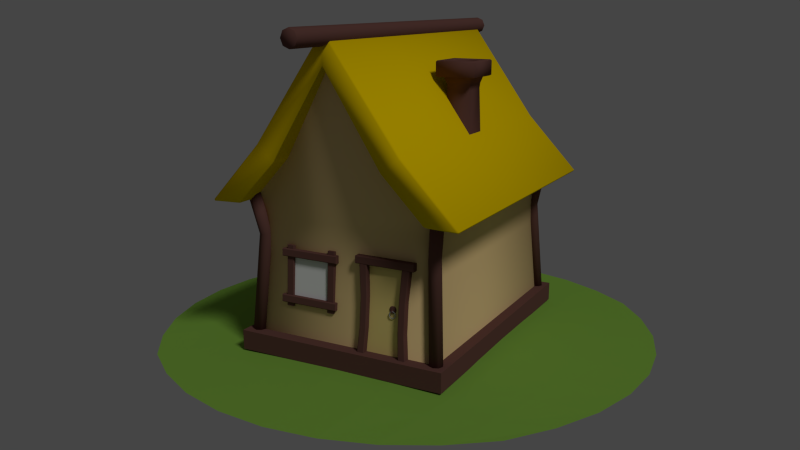 # Source: Cartoon_House.blend  (saved by Blender 2.69.0; exported with 4.5.12 LTS)
import bpy
from mathutils import Matrix  # noqa: F401  (used for matrix-valued properties, if any)

bpy.ops.wm.read_factory_settings(use_empty=True)
scene = bpy.context.scene
scene.name = 'Scene'

# ---- collections
col_collection_1 = bpy.data.collections.new('Collection 1'); scene.collection.children.link(col_collection_1)

# ---- materials (node trees are filled in below, after node groups)
mat_material_005 = bpy.data.materials.new('Material.005')
mat_material_005.alpha_threshold = 0.0
mat_material_005.use_transparent_shadow = False
mat_material_005.diffuse_color = (0.1329, 0.05969, 0.04999, 1.0)
mat_material_005.specular_color = (0.02365, 0.02365, 0.02365)
mat_material_005.roughness = 0.5
mat_material_005.line_color = (0.0, 0.0, 0.0, 1.0)
mat_handle = bpy.data.materials.new('Handle')
mat_handle.alpha_threshold = 0.0
mat_handle.use_transparent_shadow = False
mat_handle.diffuse_color = (0.3095, 0.3095, 0.3095, 1.0)
mat_handle.roughness = 0.5
mat_handle.line_color = (0.0, 0.0, 0.0, 1.0)
mat_material_006 = bpy.data.materials.new('Material.006')
mat_material_006.alpha_threshold = 0.0
mat_material_006.use_transparent_shadow = False
mat_material_006.diffuse_color = (0.1919, 0.3757, 0.05274, 1.0)
mat_material_006.roughness = 0.5
mat_material_006.line_color = (0.0, 0.0, 0.0, 1.0)
mat_material_007 = bpy.data.materials.new('Material.007')
mat_material_007.alpha_threshold = 0.0
mat_material_007.use_transparent_shadow = False
mat_material_007.roughness = 0.5
mat_material_007.line_color = (0.0, 0.0, 0.0, 1.0)
mat_material_004 = bpy.data.materials.new('Material.004')
mat_material_004.alpha_threshold = 0.0
mat_material_004.use_transparent_shadow = False
mat_material_004.diffuse_color = (0.8, 0.6195, 0.2223, 1.0)
mat_material_004.specular_color = (0.03461, 0.03461, 0.03461)
mat_material_004.roughness = 0.5
mat_material_004.line_color = (0.0, 0.0, 0.0, 1.0)
mat_material_002 = bpy.data.materials.new('Material.002')
mat_material_002.alpha_threshold = 0.0
mat_material_002.use_transparent_shadow = False
mat_material_002.diffuse_color = (0.8, 0.5566, 0.0, 1.0)
mat_material_002.specular_color = (0.03461, 0.03461, 0.03461)
mat_material_002.roughness = 0.5
mat_material_002.line_color = (0.0, 0.0, 0.0, 1.0)
mat_material_003 = bpy.data.materials.new('Material.003')
mat_material_003.alpha_threshold = 0.0
mat_material_003.use_transparent_shadow = False
mat_material_003.diffuse_color = (0.8, 0.5753, 0.2738, 1.0)
mat_material_003.specular_color = (0.008607, 0.008607, 0.008607)
mat_material_003.roughness = 0.5
mat_material_003.line_color = (0.0, 0.0, 0.0, 1.0)

# ---- material node trees
mat_handle.use_nodes = True; mat_handle.node_tree.nodes.clear()
_N = mat_handle.node_tree.nodes; _L = mat_handle.node_tree.links
n0 = _N.new('ShaderNodeOutputMaterial'); n0.name = 'Material Output'; n0.location = (300, 300)
n0.width = 120
n1 = _N.new('ShaderNodeBsdfDiffuse'); n1.name = 'Diffuse BSDF'; n1.location = (10, 300)
n1.inputs[0].default_value = (0.3108, 0.3108, 0.3108, 1.0)
_L.new(n1.outputs[0], n0.inputs[0])
n0.is_active_output = True

# ---- world
world_world = bpy.data.worlds.new('World'); scene.world = world_world
world_world.use_nodes = True; world_world.node_tree.nodes.clear()
_N = world_world.node_tree.nodes; _L = world_world.node_tree.links
n0 = _N.new('ShaderNodeOutputWorld'); n0.name = 'World Output'; n0.location = (300, 300)
n0.width = 120
n1 = _N.new('ShaderNodeBackground'); n1.name = 'Background'; n1.location = (10, 300)
n1.width = 150
n1.inputs[1].default_value = 0.5
n2 = _N.new('ShaderNodeRGB'); n2.name = 'RGB'; n2.location = (-180, 300)
n2.outputs[0].default_value = (0.1193, 0.1193, 0.1193, 1.0)
_L.new(n1.outputs[0], n0.inputs[0])
_L.new(n2.outputs[0], n1.inputs[0])
n0.is_active_output = True
world_world.color = (0.05088, 0.05088, 0.05088)
world_world.use_sun_shadow = False
world_world.sun_shadow_jitter_overblur = 0.0
world_world.cycles.sampling_method = 'MANUAL'
world_world.cycles.sample_map_resolution = 256
world_world.light_settings.ao_factor = 0.1

# ---- cameras
cam_camera_001 = bpy.data.cameras.new('Camera.001')
cam_camera_001.clip_end = 100.0
cam_camera_001.lens = 35.0
cam_camera_001.sensor_width = 32.0
cam_camera_001.sensor_height = 18.0
cam_camera_001.dof.focus_distance = 0.0
cam_camera_001.dof.aperture_fstop = 128.0

# ---- lights
light_sun = bpy.data.lights.new('Sun', 'SUN')
light_sun.transmission_factor = 0.0
light_sun.angle = 0.1993
light_sun.energy = 1.0
light_sun.shadow_buffer_clip_start = 0.5
light_sun.shadow_soft_size = 0.1
light_sun.shadow_cascade_max_distance = 1000.0
light_sun.cycles.use_multiple_importance_sampling = False

# ---- meshes
me_cube_001 = bpy.data.meshes.new('Cube.001')
me_cube_001.from_pydata([(-1.0, -0.1805, -1.0), (-1.0, 0.1805, -1.0), (1.0, 0.1805, -1.0), (1.0, -0.1805, -1.0), (-1.0, -0.1805, 1.0), (-1.0, 0.1805, 1.0), (1.0, 0.1805, 1.0), (1.0, -0.1805, 1.0), (-0.1327, -0.1753, -0.2094), (0.1327, -0.1753, -0.2094), (-0.1327, -0.1753, 0.056), (0.1327, -0.1753, 0.056), (-0.1327, -0.3316, -0.2024), (0.1327, -0.3316, -0.2024), (-0.1327, -0.3316, 0.06299), (0.1327, -0.3316, 0.06299), (-0.1327, -0.4289, -0.2195), (0.1327, -0.4289, -0.2195), (-0.1327, -0.6166, -0.03177), (0.1327, -0.6166, -0.03177), (-0.1327, -0.4382, -0.2687), (0.1327, -0.4382, -0.2687), (-0.1327, -0.7036, -0.2687), (0.1327, -0.7036, -0.2687), (-0.1327, -0.4367, -0.3471), (0.1327, -0.4367, -0.3471), (-0.1327, -0.7021, -0.3471), (0.1327, -0.7021, -0.3471), (-0.1327, -0.4125, -0.491), (0.1327, -0.4125, -0.491), (-0.1327, -0.6002, -0.6787), (0.1327, -0.6002, -0.6787), (-0.1327, -0.3578, -0.6248), (0.1327, -0.3578, -0.6248), (-0.1327, -0.3578, -0.8902), (0.1327, -0.3578, -0.8902), (-0.1327, -0.1281, -0.6248), (0.1327, -0.1453, -0.3727), (-0.1327, -0.1281, -0.8902), (0.1327, -0.1453, -0.6381)], [], [(4, 5, 1, 0), (6, 7, 3, 2), (3, 7, 11, 9), (0, 1, 2, 3), (7, 6, 5, 4), (10, 8, 12, 14), (7, 4, 10, 11), (4, 0, 8, 10), (0, 3, 9, 8), (12, 13, 17, 16), (9, 11, 15, 13), (11, 10, 14, 15), (8, 9, 13, 12), (19, 18, 22, 23), (14, 12, 16, 18), (13, 15, 19, 17), (15, 14, 18, 19), (23, 22, 26, 27), (16, 17, 21, 20), (18, 16, 20, 22), (17, 19, 23, 21), (25, 27, 31, 29), (20, 21, 25, 24), (22, 20, 24, 26), (21, 23, 27, 25), (30, 28, 32, 34), (27, 26, 30, 31), (24, 25, 29, 28), (26, 24, 28, 30), (32, 33, 37, 36), (29, 31, 35, 33), (31, 30, 34, 35), (28, 29, 33, 32), (39, 38, 36, 37), (34, 32, 36, 38), (33, 35, 39, 37), (35, 34, 38, 39)])
me_cube_001.polygons.foreach_set('use_smooth', [True] * 37)
me_cube_001.materials.append(mat_material_005)
me_cube_001.use_remesh_preserve_volume = False
me_cube_001.use_remesh_preserve_attributes = False
me_cube_001.use_mirror_vertex_groups = False
me_cube_001.update()
me_cylinder_002 = bpy.data.meshes.new('Cylinder.002')
me_cylinder_002.from_pydata([(-0.2868, 0.6924, 0.104), (0.0, 1.0, 0.104), (-0.5299, 0.5299, 0.104), (0.3827, 0.9239, 0.104), (-0.6924, 0.2868, 0.104), (0.7071, 0.7071, 0.104), (-0.7495, 6.381e-09, 0.104), (0.9239, 0.3827, 0.104), (-0.6924, -0.2868, 0.104), (1.0, -4.813e-08, 0.104), (-0.5299, -0.5299, 0.104), (0.9239, -0.3827, 0.104), (-0.2868, -0.6924, 0.104), (0.7071, -0.7071, 0.104), (1.244e-07, -0.7495, 0.104), (0.3827, -0.9239, 0.104), (0.2868, -0.6924, 0.104), (1.51e-07, -1.0, 0.104), (0.5299, -0.5299, 0.104), (-0.3827, -0.9239, 0.104), (0.6924, -0.2868, 0.104), (-0.7071, -0.7071, 0.104), (0.7495, -3.532e-08, 0.104), (-0.9239, -0.3827, 0.104), (0.6924, 0.2868, 0.104), (-1.0, 7.502e-09, 0.104), (0.5299, 0.5299, 0.104), (-0.9239, 0.3827, 0.104), (0.2868, 0.6924, 0.104), (-0.7071, 0.7071, 0.104), (1.12e-08, 0.7495, 0.104), (-0.3827, 0.9239, 0.104), (-0.3827, 0.9239, -0.104), (1.12e-08, 0.7495, -0.104), (-0.7071, 0.7071, -0.104), (0.2868, 0.6924, -0.104), (-0.9239, 0.3827, -0.104), (0.5299, 0.5299, -0.104), (-1.0, 5.864e-09, -0.104), (0.6924, 0.2868, -0.104), (-0.9239, -0.3827, -0.104), (0.7495, -3.695e-08, -0.104), (-0.7071, -0.7071, -0.104), (0.6924, -0.2868, -0.104), (-0.3827, -0.9239, -0.104), (0.5299, -0.5299, -0.104), (1.51e-07, -1.0, -0.104), (0.2868, -0.6924, -0.104), (0.3827, -0.9239, -0.104), (1.244e-07, -0.7495, -0.104), (0.7071, -0.7071, -0.104), (-0.2868, -0.6924, -0.104), (0.9239, -0.3827, -0.104), (-0.5299, -0.5299, -0.104), (1.0, -4.977e-08, -0.104), (-0.6924, -0.2868, -0.104), (0.9239, 0.3827, -0.104), (-0.7495, 4.743e-09, -0.104), (0.7071, 0.7071, -0.104), (-0.6924, 0.2868, -0.104), (0.3827, 0.9239, -0.104), (-0.5299, 0.5299, -0.104), (0.0, 1.0, -0.104), (-0.2868, 0.6924, -0.104)], [], [(5, 26, 28, 3), (9, 22, 24, 7), (13, 18, 20, 11), (17, 14, 16, 15), (21, 10, 12, 19), (25, 6, 8, 23), (29, 2, 4, 27), (1, 30, 0, 31), (7, 24, 26, 5), (11, 20, 22, 9), (15, 16, 18, 13), (19, 12, 14, 17), (23, 8, 10, 21), (3, 28, 30, 1), (58, 60, 35, 37), (27, 4, 6, 25), (31, 0, 2, 29), (54, 56, 39, 41), (30, 28, 35, 33), (15, 13, 50, 48), (2, 0, 63, 61), (8, 6, 57, 55), (32, 34, 61, 63), (36, 38, 57, 59), (60, 62, 33, 35), (40, 42, 53, 55), (44, 46, 49, 51), (48, 50, 45, 47), (52, 54, 41, 43), (56, 58, 37, 39), (62, 32, 63, 33), (34, 36, 59, 61), (38, 40, 55, 57), (42, 44, 51, 53), (46, 48, 47, 49), (50, 52, 43, 45), (29, 27, 36, 34), (5, 3, 60, 58), (16, 14, 49, 47), (10, 8, 55, 53), (19, 17, 46, 44), (1, 31, 32, 62), (9, 7, 56, 54), (24, 22, 41, 39), (18, 16, 47, 45), (3, 1, 62, 60), (23, 21, 42, 40), (4, 2, 61, 59), (13, 11, 52, 50), (26, 24, 39, 37), (27, 25, 38, 36), (12, 10, 53, 51), (6, 4, 59, 57), (17, 15, 48, 46), (31, 29, 34, 32), (7, 5, 58, 56), (20, 18, 45, 43), (14, 12, 51, 49), (21, 19, 44, 42), (0, 30, 33, 63), (11, 9, 54, 52), (28, 26, 37, 35), (22, 20, 43, 41), (25, 23, 40, 38)])
me_cylinder_002.polygons.foreach_set('use_smooth', [True] * 64)
me_cylinder_002.materials.append(mat_handle)
me_cylinder_002.use_remesh_preserve_volume = False
me_cylinder_002.use_remesh_preserve_attributes = False
me_cylinder_002.use_mirror_vertex_groups = False
me_cylinder_002.update()
me_cube_000 = bpy.data.meshes.new('Cube.000')
me_cube_000.from_pydata([(-9.641, 0.8427, 12.49), (-9.641, 1.782, 12.44), (-9.641, 1.779, 11.47), (-1.142, 0.8427, 12.49), (-1.142, 1.782, 12.44), (-1.142, 0.7305, 11.54), (-1.142, 1.831, 12.35), (-1.142, 1.779, 11.47), (-9.641, 1.831, 12.35), (-1.142, 0.7827, 12.41), (-9.641, 0.7827, 12.41), (-9.641, 0.7305, 11.54), (-1.142, 1.719, 11.39), (-1.142, 0.7801, 11.44), (-9.641, 0.7801, 11.44), (-9.641, 1.719, 11.39), (-9.641, 1.776, 12.35), (-9.641, 0.8375, 12.41), (-9.641, 1.724, 11.48), (-9.641, 0.7853, 11.53), (-1.142, 1.724, 11.48), (-1.142, 0.7854, 11.53), (-1.142, 1.776, 12.35), (-1.142, 0.8375, 12.41), (-9.641, 0.4597, 6.076), (-9.641, 1.399, 6.02), (-9.641, 1.396, 5.055), (-1.142, 0.4597, 6.076), (-1.142, 1.399, 6.02), (-1.142, 0.3475, 5.118), (-1.142, 1.448, 5.929), (-1.142, 1.396, 5.055), (-9.641, 1.448, 5.929), (-1.142, 0.3997, 5.991), (-9.641, 0.3997, 5.991), (-9.641, 0.3475, 5.118), (-1.142, 1.336, 4.971), (-1.142, 0.3971, 5.027), (-9.641, 0.3971, 5.027), (-9.641, 1.336, 4.971), (-9.641, 1.393, 5.932), (-9.641, 0.4545, 5.988), (-9.641, 1.341, 5.059), (-9.641, 0.4023, 5.115), (-1.142, 1.341, 5.059), (-1.142, 0.4023, 5.115), (-1.142, 1.393, 5.932), (-1.142, 0.4545, 5.988), (-1.544, 1.142, 12.99), (-1.544, 2.081, 12.93), (-2.506, 2.136, 12.93), (-1.544, 0.6359, 4.502), (-1.544, 1.575, 4.446), (-2.506, 0.5811, 4.505), (-1.631, 1.63, 4.443), (-2.506, 1.63, 4.443), (-1.631, 2.136, 12.93), (-1.631, 0.5811, 4.505), (-1.631, 1.087, 12.99), (-2.506, 1.087, 12.99), (-2.594, 1.575, 4.446), (-2.594, 0.6359, 4.502), (-2.594, 1.142, 12.99), (-2.594, 2.081, 12.93), (-1.631, 2.081, 12.93), (-1.631, 1.142, 12.99), (-2.506, 2.081, 12.93), (-2.506, 1.142, 12.99), (-2.506, 1.575, 4.446), (-2.506, 0.6359, 4.502), (-1.631, 1.575, 4.446), (-1.631, 0.6359, 4.502), (-7.972, 1.142, 12.99), (-7.972, 2.081, 12.93), (-8.935, 2.136, 12.93), (-7.972, 0.6359, 4.502), (-7.972, 1.575, 4.446), (-8.935, 0.5811, 4.505), (-8.06, 1.63, 4.443), (-8.935, 1.63, 4.443), (-8.06, 2.136, 12.93), (-8.06, 0.5811, 4.505), (-8.06, 1.087, 12.99), (-8.935, 1.087, 12.99), (-9.022, 1.575, 4.446), (-9.022, 0.6359, 4.502), (-9.022, 1.142, 12.99), (-9.022, 2.081, 12.93), (-8.06, 2.081, 12.93), (-8.06, 1.142, 12.99), (-8.935, 2.081, 12.93), (-8.935, 1.142, 12.99), (-8.935, 1.575, 4.446), (-8.935, 0.6359, 4.502), (-8.06, 1.575, 4.446), (-8.06, 0.6359, 4.502)], [], [(9, 3, 0, 10), (4, 6, 8, 1), (20, 7, 6, 22), (12, 13, 14, 15), (19, 18, 15, 14), (10, 17, 19, 11), (17, 16, 18, 19), (13, 12, 20, 21), (21, 20, 22, 23), (12, 7, 20), (11, 19, 14), (9, 23, 3), (16, 8, 2, 18), (22, 6, 4), (0, 17, 10), (5, 13, 21), (23, 22, 4, 3), (0, 1, 16, 17), (5, 9, 10, 11), (18, 2, 15), (3, 4, 1, 0), (13, 5, 11, 14), (7, 12, 15, 2), (1, 8, 16), (5, 21, 23, 9), (33, 27, 24, 34), (28, 30, 32, 25), (44, 31, 30, 46), (36, 37, 38, 39), (43, 42, 39, 38), (34, 41, 43, 35), (41, 40, 42, 43), (37, 36, 44, 45), (45, 44, 46, 47), (36, 31, 44), (35, 43, 38), (33, 47, 27), (40, 32, 26, 42), (46, 30, 28), (24, 41, 34), (29, 37, 45), (47, 46, 28, 27), (24, 25, 40, 41), (29, 33, 34, 35), (42, 26, 39), (27, 28, 25, 24), (37, 29, 35, 38), (31, 36, 39, 26), (25, 32, 40), (29, 45, 47, 33), (57, 51, 48, 58), (52, 54, 56, 49), (68, 55, 54, 70), (60, 61, 62, 63), (67, 66, 63, 62), (58, 65, 67, 59), (65, 64, 66, 67), (61, 60, 68, 69), (69, 68, 70, 71), (60, 55, 68), (59, 67, 62), (57, 71, 51), (64, 56, 50, 66), (70, 54, 52), (48, 65, 58), (53, 61, 69), (71, 70, 52, 51), (48, 49, 64, 65), (53, 57, 58, 59), (66, 50, 63), (51, 52, 49, 48), (61, 53, 59, 62), (55, 60, 63, 50), (49, 56, 64), (53, 69, 71, 57), (81, 75, 72, 82), (76, 78, 80, 73), (92, 79, 78, 94), (84, 85, 86, 87), (91, 90, 87, 86), (82, 89, 91, 83), (89, 88, 90, 91), (85, 84, 92, 93), (93, 92, 94, 95), (84, 79, 92), (83, 91, 86), (81, 95, 75), (88, 80, 74, 90), (94, 78, 76), (72, 89, 82), (77, 85, 93), (95, 94, 76, 75), (72, 73, 88, 89), (77, 81, 82, 83), (90, 74, 87), (75, 76, 73, 72), (85, 77, 83, 86), (79, 84, 87, 74), (73, 80, 88), (77, 93, 95, 81)])
_uv = me_cube_000.uv_layers.new(name='UVMap')
_uv.uv.foreach_set('vector', [0.4486, 0.6723, 0.4459, 0.7301, 0.0002656, 0.7617, 0.002984, 0.7039, 0.4488, 0.7887, 0.4461, 0.8465, 0.0004897, 0.8782, 0.003208, 0.8203, 0.9919, 0.6124, 0.9978, 0.6165, 0.9651, 0.6672, 0.959, 0.6632, 0.4459, 0.4973, 0.4488, 0.5559, 0.003209, 0.5875, 0.0002663, 0.5289, 0.9484, 0.8859, 0.9907, 0.8213, 0.9997, 0.8273, 0.9573, 0.8918, 0.8936, 0.8592, 0.8976, 0.8531, 0.9484, 0.8859, 0.9443, 0.8918, 0.8976, 0.8531, 0.9399, 0.7885, 0.9907, 0.8213, 0.9484, 0.8859, 0.9332, 0.5611, 0.9978, 0.6035, 0.9919, 0.6124, 0.9273, 0.5701, 0.9273, 0.5701, 0.9919, 0.6124, 0.959, 0.6632, 0.8944, 0.6209, 0.9978, 0.6035, 0.9978, 0.6165, 0.9919, 0.6124, 0.9443, 0.8918, 0.9484, 0.8859, 0.9573, 0.8918, 0.8885, 0.6168, 0.8944, 0.6209, 0.8885, 0.6298, 0.9399, 0.7885, 0.944, 0.7826, 0.9947, 0.8152, 0.9907, 0.8213, 0.959, 0.6632, 0.9651, 0.6672, 0.9531, 0.6722, 0.8885, 0.8471, 0.8976, 0.8531, 0.8936, 0.8592, 0.9212, 0.5661, 0.9332, 0.5611, 0.9273, 0.5701, 0.8944, 0.6209, 0.959, 0.6632, 0.9531, 0.6722, 0.8885, 0.6298, 0.8885, 0.8471, 0.931, 0.7826, 0.9399, 0.7885, 0.8976, 0.8531, 0.4461, 0.6137, 0.4486, 0.6723, 0.002984, 0.7039, 0.0004901, 0.6454, 0.9907, 0.8213, 0.9947, 0.8152, 0.9997, 0.8273, 0.4459, 0.7301, 0.4488, 0.7887, 0.003208, 0.8203, 0.0002656, 0.7617, 0.4488, 0.5559, 0.4461, 0.6137, 0.0004901, 0.6454, 0.003209, 0.5875, 0.4486, 0.4395, 0.4459, 0.4973, 0.0002663, 0.5289, 0.002985, 0.4711, 0.931, 0.7826, 0.944, 0.7826, 0.9399, 0.7885, 0.9212, 0.5661, 0.9273, 0.5701, 0.8944, 0.6209, 0.8885, 0.6168, 0.4486, 0.2331, 0.4459, 0.2909, 0.0002656, 0.3225, 0.002984, 0.2647, 0.4488, 0.3495, 0.4461, 0.4073, 0.0004896, 0.439, 0.003208, 0.3811, 0.2122, 0.93, 0.2181, 0.9341, 0.1855, 0.9848, 0.1794, 0.9808, 0.4459, 0.05811, 0.4488, 0.1167, 0.003209, 0.1483, 0.0002662, 0.08973, 0.9484, 0.7761, 0.9907, 0.7116, 0.9997, 0.7175, 0.9573, 0.782, 0.8936, 0.7494, 0.8976, 0.7433, 0.9484, 0.7761, 0.9443, 0.782, 0.8976, 0.7433, 0.9399, 0.6787, 0.9907, 0.7116, 0.9484, 0.7761, 0.1536, 0.8787, 0.2181, 0.9212, 0.2122, 0.93, 0.1477, 0.8878, 0.1477, 0.8878, 0.2122, 0.93, 0.1794, 0.9808, 0.1148, 0.9386, 0.2181, 0.9212, 0.2181, 0.9341, 0.2122, 0.93, 0.9443, 0.782, 0.9484, 0.7761, 0.9573, 0.782, 0.1089, 0.9345, 0.1148, 0.9386, 0.1089, 0.9474, 0.9399, 0.6787, 0.944, 0.6728, 0.9947, 0.7054, 0.9907, 0.7116, 0.1794, 0.9808, 0.1855, 0.9848, 0.1735, 0.9899, 0.8885, 0.7374, 0.8976, 0.7433, 0.8936, 0.7494, 0.1415, 0.8838, 0.1536, 0.8787, 0.1477, 0.8878, 0.1148, 0.9386, 0.1794, 0.9808, 0.1735, 0.9899, 0.1089, 0.9474, 0.8885, 0.7374, 0.931, 0.6728, 0.9399, 0.6787, 0.8976, 0.7433, 0.4461, 0.1745, 0.4486, 0.2331, 0.002984, 0.2647, 0.0004901, 0.2061, 0.9907, 0.7116, 0.9947, 0.7054, 0.9997, 0.7175, 0.4459, 0.2909, 0.4488, 0.3495, 0.003208, 0.3811, 0.0002656, 0.3225, 0.4488, 0.1167, 0.4461, 0.1745, 0.0004901, 0.2061, 0.003209, 0.1483, 0.4486, 0.0002656, 0.4459, 0.05811, 0.0002662, 0.08973, 0.002985, 0.03189, 0.931, 0.6728, 0.944, 0.6728, 0.9399, 0.6787, 0.1415, 0.8838, 0.1477, 0.8878, 0.1148, 0.9386, 0.1089, 0.9345, 0.0271, 0.2986, 0.02982, 0.2408, 0.4754, 0.2092, 0.4727, 0.267, 0.02688, 0.1822, 0.02959, 0.1244, 0.4752, 0.09276, 0.4725, 0.1506, 0.5358, 0.08632, 0.5317, 0.09223, 0.481, 0.05958, 0.485, 0.05346, 0.02982, 0.4736, 0.02687, 0.415, 0.4725, 0.3834, 0.4754, 0.442, 0.9112, 0.7036, 0.9758, 0.7458, 0.9699, 0.7549, 0.9053, 0.7124, 0.938, 0.6488, 0.9441, 0.6528, 0.9112, 0.7036, 0.9053, 0.6995, 0.9441, 0.6528, 1.009, 0.695, 0.9758, 0.7458, 0.9112, 0.7036, 0.5871, 0.02766, 0.5447, 0.09223, 0.5358, 0.08632, 0.5781, 0.02174, 0.5781, 0.02174, 0.5358, 0.08632, 0.485, 0.05346, 0.5272, -0.01112, 0.5447, 0.09223, 0.5317, 0.09223, 0.5358, 0.08632, 0.9053, 0.6995, 0.9112, 0.7036, 0.9053, 0.7124, 0.5314, -0.01703, 0.5272, -0.01112, 0.5184, -0.01703, 1.009, 0.695, 1.015, 0.6991, 0.9819, 0.7498, 0.9758, 0.7458, 0.485, 0.05346, 0.481, 0.05958, 0.4759, 0.04754, 0.95, 0.6437, 0.9441, 0.6528, 0.938, 0.6488, 0.5821, 0.01562, 0.5871, 0.02766, 0.5781, 0.02174, 0.5272, -0.01112, 0.485, 0.05346, 0.4759, 0.04754, 0.5184, -0.01703, 0.95, 0.6437, 1.015, 0.6862, 1.009, 0.695, 0.9441, 0.6528, 0.02959, 0.3572, 0.0271, 0.2986, 0.4727, 0.267, 0.4752, 0.3256, 0.9758, 0.7458, 0.9819, 0.7498, 0.9699, 0.7549, 0.02982, 0.2408, 0.02688, 0.1822, 0.4725, 0.1506, 0.4754, 0.2092, 0.02687, 0.415, 0.02959, 0.3572, 0.4752, 0.3256, 0.4725, 0.3834, 0.0271, 0.5314, 0.02982, 0.4736, 0.4754, 0.442, 0.4727, 0.4998, 1.015, 0.6862, 1.015, 0.6991, 1.009, 0.695, 0.5821, 0.01562, 0.5781, 0.02174, 0.5272, -0.01112, 0.5314, -0.01703, 0.4762, 0.2986, 0.4789, 0.2408, 0.9245, 0.2092, 0.9217, 0.267, 0.4759, 0.1822, 0.4787, 0.1244, 0.9242, 0.09276, 0.9215, 0.1506, 0.9655, 0.9746, 0.9614, 0.9805, 0.9104, 0.9488, 0.9144, 0.9427, 0.4789, 0.4736, 0.4759, 0.415, 0.9215, 0.3834, 0.9245, 0.442, 0.9112, 0.5919, 0.9758, 0.6341, 0.9699, 0.6432, 0.9053, 0.6007, 0.938, 0.537, 0.9441, 0.5411, 0.9112, 0.5919, 0.9053, 0.5877, 0.9441, 0.5411, 1.009, 0.5833, 0.9758, 0.6341, 0.9112, 0.5919, 1.018, 0.9162, 0.9743, 0.9805, 0.9655, 0.9746, 1.009, 0.9103, 1.009, 0.9103, 0.9655, 0.9746, 0.9144, 0.9427, 0.9576, 0.8783, 0.9743, 0.9805, 0.9614, 0.9805, 0.9655, 0.9746, 0.9053, 0.5877, 0.9112, 0.5919, 0.9053, 0.6007, 0.9616, 0.8724, 0.9576, 0.8783, 0.9487, 0.8724, 1.009, 0.5833, 1.015, 0.5874, 0.9819, 0.6381, 0.9758, 0.6341, 0.9144, 0.9427, 0.9104, 0.9488, 0.9053, 0.9367, 0.95, 0.532, 0.9441, 0.5411, 0.938, 0.537, 1.013, 0.9041, 1.018, 0.9162, 1.009, 0.9103, 0.9576, 0.8783, 0.9144, 0.9427, 0.9053, 0.9367, 0.9487, 0.8724, 0.95, 0.532, 1.015, 0.5745, 1.009, 0.5833, 0.9441, 0.5411, 0.4787, 0.3572, 0.4762, 0.2986, 0.9217, 0.267, 0.9242, 0.3256, 0.9758, 0.6341, 0.9819, 0.6381, 0.9699, 0.6432, 0.4789, 0.2408, 0.4759, 0.1822, 0.9215, 0.1506, 0.9245, 0.2092, 0.4759, 0.415, 0.4787, 0.3572, 0.9242, 0.3256, 0.9215, 0.3834, 0.4762, 0.5314, 0.4789, 0.4736, 0.9245, 0.442, 0.9217, 0.4998, 1.015, 0.5745, 1.015, 0.5874, 1.009, 0.5833, 1.013, 0.9041, 1.009, 0.9103, 0.9576, 0.8783, 0.9616, 0.8724])
me_cube_000.materials.append(mat_material_005)
me_cube_000.use_remesh_preserve_volume = False
me_cube_000.use_remesh_preserve_attributes = False
me_cube_000.use_mirror_vertex_groups = False
me_cube_000.update()
me_plane_002 = bpy.data.meshes.new('Plane.002')
me_plane_002.from_pydata([(0.7165, -0.7165, -0.07667), (-0.7165, -0.7165, -0.07667), (0.7165, 0.7165, -0.07667), (-0.7165, 0.7165, -0.07667), (0.0, -1.0, -0.07667), (0.0, 1.0, -0.07667), (-1.0, 0.0, -0.07667), (1.0, 0.0, -0.07667), (0.0, 0.0, 0.0)], [], [(8, 6, 1, 4), (7, 8, 4, 0), (2, 5, 8, 7), (5, 3, 6, 8)])
me_plane_002.materials.append(mat_material_006)
me_plane_002.use_remesh_preserve_volume = False
me_plane_002.use_remesh_preserve_attributes = False
me_plane_002.use_mirror_vertex_groups = False
me_plane_002.update()
me_cube_006 = bpy.data.meshes.new('Cube.006')
me_cube_006.from_pydata([(-1.0, -1.0, -1.0), (-1.0, 1.0, -1.0), (1.0, 1.0, -3.41), (1.0, -1.0, -3.41), (-1.065, -1.065, 1.658), (-1.065, 1.065, 1.658), (1.065, 1.065, 1.658), (1.065, -1.065, 1.658), (1.388, 1.388, 1.658), (1.388, -1.388, 1.658), (-1.429, 1.429, 2.815), (1.429, -1.429, 2.815), (-0.9043, 0.9043, 1.157), (-0.9043, -0.9043, 1.157), (-1.388, 1.388, 1.658), (-1.388, -1.388, 1.658), (1.502, 1.502, 1.714), (-1.502, 1.502, 1.714), (1.502, -1.502, 1.714), (-1.502, -1.502, 1.714), (-1.429, -1.429, 2.815), (1.429, 1.429, 2.815), (1.502, -1.502, 2.738), (1.502, 1.502, 2.738), (-1.502, -1.502, 2.738), (-1.502, 1.502, 2.738), (0.9043, 0.9043, 1.156), (0.9043, -0.9043, 1.156), (-0.8679, -0.8679, 0.7876), (0.8679, -0.8679, 0.7832), (0.8679, 0.8679, 0.7832), (-0.8679, 0.8679, 0.7876), (-1.02, 1.02, 2.755), (-1.02, -1.02, 2.755), (-1.02, 1.02, 2.18), (1.02, -1.02, 2.18), (-1.02, -1.02, 2.18), (1.02, 1.02, 2.18), (-1.062, -1.062, 2.815), (-1.062, 1.062, 2.815), (1.062, 1.062, 2.815), (1.062, -1.062, 2.815), (1.02, -1.02, 2.755), (1.02, 1.02, 2.755)], [], [(28, 31, 1, 0), (31, 30, 2, 1), (30, 29, 3, 2), (29, 28, 0, 3), (15, 14, 5, 4), (16, 18, 9, 8), (25, 23, 16, 17), (22, 24, 19, 18), (24, 25, 17, 19), (18, 19, 15, 9), (14, 8, 6, 5), (17, 16, 8, 14), (23, 22, 18, 16), (8, 9, 7, 6), (19, 17, 14, 15), (9, 15, 4, 7), (10, 21, 23, 25), (11, 20, 24, 22), (21, 11, 22, 23), (20, 10, 25, 24), (39, 38, 33, 32), (6, 7, 27, 26), (7, 4, 13, 27), (27, 13, 28, 29), (13, 12, 31, 28), (5, 6, 26, 12), (12, 26, 30, 31), (4, 5, 12, 13), (26, 27, 29, 30), (35, 37, 34, 36), (42, 43, 37, 35), (10, 20, 38, 39), (11, 21, 40, 41), (21, 10, 39, 40), (20, 11, 41, 38), (33, 42, 35, 36), (32, 33, 36, 34), (43, 32, 34, 37), (40, 39, 32, 43), (41, 40, 43, 42), (38, 41, 42, 33)])
me_cube_006.polygons.foreach_set('use_smooth', [True] * 41)
_uv = me_cube_006.uv_layers.new(name='UVMap')
_uv.uv.foreach_set('vector', [0.3041, 0.4845, 0.6544, 0.4845, 0.681, 0.1238, 0.2774, 0.1238, 0.6796, 0.4845, 1.03, 0.4836, 1.056, -0.3624, 0.6529, 0.1238, 0.6544, 0.4836, 0.3041, 0.4836, 0.2774, -0.3624, 0.681, -0.3624, 0.6262, 0.4836, 0.276, 0.4845, 0.2493, 0.1238, 0.6529, -0.3624, 0.5746, 0.5572, 0.5746, 1.117, 0.6398, 1.052, 0.6398, 0.6224, 0.3506, 0.3332, 0.3506, -0.2728, 0.3277, -0.2499, 0.3277, 0.3103, 0.5517, 0.4746, 1.158, 0.4746, 1.158, 0.2679, 0.5517, 0.2679, 0.3506, 0.4746, -0.2555, 0.4746, -0.2555, 0.2679, 0.3506, 0.2679, 0.5798, 0.4746, 1.186, 0.4746, 1.186, 0.2679, 0.5798, 0.2679, 0.3506, 0.5343, -0.2555, 0.5343, -0.2326, 0.5572, 0.3277, 0.5572, 0.5746, 0.3103, 1.135, 0.3103, 1.07, 0.2451, 0.6398, 0.2451, 0.5517, 0.3332, 1.158, 0.3332, 1.135, 0.3103, 0.5746, 0.3103, 0.3787, 0.4746, -0.2274, 0.4746, -0.2274, 0.2679, 0.3787, 0.2679, 0.3277, 0.3103, 0.3277, -0.2499, 0.2625, -0.1847, 0.2625, 0.2451, 0.5517, 0.5343, 0.5517, 1.14, 0.5746, 1.117, 0.5746, 0.5572, 0.3277, 0.5572, -0.2326, 0.5572, -0.1674, 0.6224, 0.2625, 0.6224, 0.5662, 0.4901, 1.143, 0.4901, 1.158, 0.4746, 0.5517, 0.4746, 0.336, 0.4901, -0.2409, 0.4901, -0.2555, 0.4746, 0.3506, 0.4746, 0.3641, 0.4901, -0.2128, 0.4901, -0.2274, 0.4746, 0.3787, 0.4746, 0.5944, 0.4901, 1.171, 0.4901, 1.186, 0.4746, 0.5798, 0.4746, 0.2899, 0.4901, -0.1385, 0.4901, -0.1301, 0.4779, 0.2814, 0.4779, 0.2906, 0.2566, -0.1393, 0.2566, -0.1068, 0.1553, 0.2581, 0.1553, 0.666, 0.2566, 0.2362, 0.2566, 0.2686, 0.1554, 0.6336, 0.1553, 0.6336, 0.5589, 0.2686, 0.559, 0.276, 0.4845, 0.6262, 0.4836, 0.2968, 0.559, 0.6617, 0.559, 0.6544, 0.4845, 0.3041, 0.4845, 0.6398, 0.2566, 1.07, 0.2566, 1.037, 0.1553, 0.6722, 0.1554, 0.6722, 0.559, 1.037, 0.5589, 1.03, 0.4836, 0.6796, 0.4845, 0.6679, 0.2566, 1.098, 0.2566, 1.065, 0.1554, 0.7003, 0.1554, 0.6617, 0.5589, 0.2968, 0.5589, 0.3041, 0.4836, 0.6544, 0.4836, 0.6569, 0.6316, 0.6569, 1.043, 0.2454, 1.043, 0.2454, 0.6316, 0.6771, 0.4779, 1.089, 0.4779, 1.089, 0.3619, 0.6771, 0.3619, 0.5662, 0.3186, 0.5662, -0.2582, 0.6405, -0.184, 0.6405, 0.2444, 0.336, 0.5489, 0.336, 1.126, 0.2617, 1.052, 0.2617, 0.6232, 0.336, 0.3186, -0.2409, 0.3186, -0.1667, 0.2444, 0.2617, 0.2444, 0.5662, 0.5489, 1.143, 0.5489, 1.069, 0.6232, 0.6405, 0.6232, 0.649, 0.4779, 1.06, 0.4779, 1.06, 0.3619, 0.649, 0.3619, 0.2814, 0.4779, -0.1301, 0.4779, -0.1301, 0.3619, 0.2814, 0.3619, 0.6569, 0.4779, 0.2454, 0.4779, 0.2454, 0.3619, 0.6569, 0.3619, 0.6653, 0.4901, 0.2369, 0.4901, 0.2454, 0.4779, 0.6569, 0.4779, 0.6686, 0.4901, 1.097, 0.4901, 1.089, 0.4779, 0.6771, 0.4779, 0.6405, 0.4901, 1.069, 0.4901, 1.06, 0.4779, 0.649, 0.4779])
me_cube_006.materials.append(mat_material_005)
me_cube_006.use_remesh_preserve_volume = False
me_cube_006.use_remesh_preserve_attributes = False
me_cube_006.use_mirror_vertex_groups = False
me_cube_006.update()
me_cylinder_001 = bpy.data.meshes.new('Cylinder.001')
me_cylinder_001.from_pydata([(0.0, 1.0, 0.9969), (0.6714, 0.6714, -0.9998), (0.9494, 4.011e-08, -0.9998), (0.7071, -0.7071, 0.9969), (-0.7071, -0.7071, 0.9969), (0.0, 1.0, -0.9969), (0.7071, 0.7071, 0.9969), (0.7071, 0.7071, -0.9969), (1.0, -1.119e-06, 0.9969), (1.0, 1.032e-06, -0.9969), (0.7071, -0.7071, -0.9969), (-8.742e-08, -1.0, 0.9969), (-8.742e-08, -1.0, -0.9969), (-0.7071, -0.7071, -0.9969), (-1.0, -1.063e-06, 0.9969), (-1.0, 1.087e-06, -0.9969), (-0.7071, 0.7071, 0.9969), (-0.7071, 0.7071, -0.9969), (-2.636e-09, 0.9494, -0.9998), (-2.636e-09, 0.9494, 0.9998), (0.6714, 0.6714, 0.9998), (0.9494, -1.231e-07, 0.9998), (0.6714, -0.6714, -0.9998), (0.6714, -0.6714, 0.9998), (-8.564e-08, -0.9494, -0.9998), (-8.564e-08, -0.9494, 0.9998), (-0.6714, -0.6714, -0.9998), (-0.6714, -0.6714, 0.9998), (-0.9494, 9.293e-08, -0.9998), (-0.9494, -7.029e-08, 0.9998), (-0.6714, 0.6714, -0.9998), (-0.6714, 0.6714, 0.9998)], [], [(1, 7, 9, 2), (7, 6, 8, 9), (15, 14, 16, 17), (20, 19, 31, 29, 27, 25, 23, 21), (4, 11, 25, 27), (11, 3, 23, 25), (2, 9, 10, 22), (12, 11, 4, 13), (8, 6, 20, 21), (13, 4, 14, 15), (10, 3, 11, 12), (24, 12, 13, 26), (5, 0, 6, 7), (17, 16, 0, 5), (30, 17, 5, 18), (18, 5, 7, 1), (18, 1, 2, 22, 24, 26, 28, 30), (26, 13, 15, 28), (16, 14, 29, 31), (22, 10, 12, 24), (14, 4, 27, 29), (0, 16, 31, 19), (6, 0, 19, 20), (3, 8, 21, 23), (28, 15, 17, 30), (9, 8, 3, 10)])
me_cylinder_001.polygons.foreach_set('use_smooth', [True] * 26)
_uv = me_cylinder_001.uv_layers.new(name='UVMap')
_uv.uv.foreach_set('vector', [2.459, 1.1, 2.45, 1.1, 2.449, 1.033, 2.459, 1.033, 2.45, 1.1, -1.18, 1.097, -1.182, 1.031, 2.449, 1.033, 2.449, 1.303, -1.182, 1.291, -1.18, 1.224, 2.449, 1.236, 0.7004, 0.02236, 0.314, 0.02236, 0.04067, 0.2956, 0.04067, 0.6821, 0.314, 0.9554, 0.7004, 0.9554, 0.9737, 0.6821, 0.9737, 0.2956, -1.188, 1.361, -1.208, 1.442, -1.218, 1.434, -1.198, 1.359, -1.208, 0.8898, -1.188, 0.9625, -1.197, 0.9645, -1.217, 0.8971, 2.459, 1.033, 2.449, 1.033, 2.452, 0.9658, 2.461, 0.9667, 2.47, 1.436, -1.208, 1.442, -1.188, 1.361, 2.452, 1.368, -1.182, 1.031, -1.18, 1.097, -1.189, 1.097, -1.191, 1.032, 2.452, 1.368, -1.188, 1.361, -1.182, 1.291, 2.449, 1.303, 2.452, 0.9658, -1.188, 0.9625, -1.208, 0.8898, 2.469, 0.8899, 2.478, 1.43, 2.47, 1.436, 2.452, 1.368, 2.461, 1.367, 2.449, 1.168, -1.18, 1.16, -1.18, 1.097, 2.45, 1.1, 2.449, 1.236, -1.18, 1.224, -1.18, 1.16, 2.449, 1.168, 2.459, 1.237, 2.449, 1.236, 2.449, 1.168, 2.459, 1.168, 2.459, 1.168, 2.449, 1.168, 2.45, 1.1, 2.459, 1.1, 0.6931, 0.01908, 0.9664, 0.2924, 0.9664, 0.6788, 0.6931, 0.9521, 0.3067, 0.9521, 0.03338, 0.6788, 0.03338, 0.2924, 0.3067, 0.01908, 2.461, 1.367, 2.452, 1.368, 2.449, 1.303, 2.458, 1.303, -1.18, 1.224, -1.182, 1.291, -1.192, 1.29, -1.189, 1.224, 2.461, 0.9667, 2.452, 0.9658, 2.469, 0.8899, 2.478, 0.8957, -1.182, 1.291, -1.188, 1.361, -1.198, 1.359, -1.192, 1.29, -1.18, 1.16, -1.18, 1.224, -1.189, 1.224, -1.188, 1.16, -1.18, 1.097, -1.18, 1.16, -1.188, 1.16, -1.189, 1.097, -1.188, 0.9625, -1.182, 1.031, -1.191, 1.032, -1.197, 0.9645, 2.458, 1.303, 2.449, 1.303, 2.449, 1.236, 2.459, 1.237, 2.449, 1.033, -1.182, 1.031, -1.188, 0.9625, 2.452, 0.9658])
me_cylinder_001.materials.append(mat_material_005)
me_cylinder_001.use_remesh_preserve_volume = False
me_cylinder_001.use_remesh_preserve_attributes = False
me_cylinder_001.use_mirror_vertex_groups = False
me_cylinder_001.update()
me_cube_005 = bpy.data.meshes.new('Cube.005')
me_cube_005.from_pydata([(-2.361, 0.9827, 5.811), (-8.216, 0.9827, 5.811), (-2.361, 1.436, 11.65), (-8.216, 1.436, 11.65), (-2.361, 0.9314, 5.815), (-8.216, 0.9314, 5.815), (-2.361, 1.385, 11.65), (-8.216, 1.385, 11.65)], [], [(6, 7, 5, 4), (0, 2, 6, 4), (4, 5, 1, 0), (2, 3, 7, 6), (3, 1, 5, 7)])
me_cube_005.materials.append(mat_material_007)
me_cube_005.use_remesh_preserve_volume = False
me_cube_005.use_remesh_preserve_attributes = False
me_cube_005.use_mirror_vertex_groups = False
me_cube_005.update()
me_cube_004 = bpy.data.meshes.new('Cube.004')
me_cube_004.from_pydata([(8.762, 0.4703, -0.5252), (8.762, 1.564, 12.11), (3.604, 1.564, 12.11), (3.604, 0.4703, -0.5252), (8.513, 1.224, 7.897), (8.513, 0.8435, 3.686), (3.853, 1.224, 7.897), (3.853, 0.8435, 3.686), (8.762, 0.3246, -0.5126), (8.762, 1.419, 12.12), (3.604, 1.419, 12.12), (3.604, 0.3246, -0.5126), (8.513, 1.078, 7.91), (8.513, 0.6978, 3.699), (3.853, 1.078, 7.91), (3.853, 0.6978, 3.699)], [], [(14, 12, 9, 10), (15, 13, 12, 14), (13, 15, 11, 8), (7, 3, 11, 15), (14, 10, 2, 6), (1, 2, 10, 9), (13, 8, 0, 5), (5, 4, 12, 13), (8, 11, 3, 0), (4, 1, 9, 12), (15, 14, 6, 7)])
_uv = me_cube_004.uv_layers.new(name='UVMap')
_uv.uv.foreach_set('vector', [0.8139, 0.8675, 0.8139, 0.1489, 1.463, 0.1105, 1.463, 0.9059, 0.1646, 0.8675, 0.1646, 0.1489, 0.8139, 0.1489, 0.8139, 0.8675, 0.1646, 0.1489, 0.1646, 0.8675, -0.4847, 0.9059, -0.4847, 0.1105, 0.1627, 0.8675, -0.4866, 0.9059, -0.4847, 0.9059, 0.1646, 0.8675, 0.8139, 0.8675, 1.463, 0.9059, 1.461, 0.9059, 0.8119, 0.8675, 1.461, 0.1105, 1.461, 0.9059, 1.463, 0.9059, 1.463, 0.1105, 0.1646, 0.1489, -0.4847, 0.1105, -0.4866, 0.1105, 0.1627, 0.1489, 0.1627, 0.1489, 0.8119, 0.1489, 0.8139, 0.1489, 0.1646, 0.1489, -0.4847, 0.1105, -0.4847, 0.9059, -0.4866, 0.9059, -0.4866, 0.1105, 0.8119, 0.1489, 1.461, 0.1105, 1.463, 0.1105, 0.8139, 0.1489, 0.1646, 0.8675, 0.8139, 0.8675, 0.8119, 0.8675, 0.1627, 0.8675])
me_cube_004.materials.append(mat_material_004)
me_cube_004.use_remesh_preserve_volume = False
me_cube_004.use_remesh_preserve_attributes = False
me_cube_004.use_mirror_vertex_groups = False
me_cube_004.update()
me_cube_003 = bpy.data.meshes.new('Cube.003')
me_cube_003.from_pydata([(-3.34, -4.389, -0.5288), (-3.34, 4.389, -0.5288), (3.34, 4.389, -0.5288), (3.34, -4.389, -0.5288), (-3.34, -4.389, 0.07722), (-3.34, 4.389, 0.07722), (3.34, 4.389, 0.07722), (3.34, -4.389, 0.07722), (-2.595, -3.41, 0.07722), (-2.595, 3.41, 0.07722), (2.595, 3.41, 0.07722), (2.595, -3.41, 0.07722)], [], [(4, 5, 1, 0), (5, 6, 2, 1), (6, 7, 3, 2), (7, 4, 0, 3), (5, 4, 8, 9), (6, 5, 9, 10), (4, 7, 11, 8), (7, 6, 10, 11)])
_uv = me_cube_003.uv_layers.new(name='UVMap')
_uv.uv.foreach_set('vector', [0.3752, 0.6045, 3.086, 0.6045, 3.086, 0.4174, 0.3752, 0.4174, 0.699, 0.6045, 2.762, 0.6045, 2.762, 0.4174, 0.699, 0.4174, 0.6155, 0.6045, -2.095, 0.6045, -2.095, 0.4174, 0.6155, 0.4174, 0.2917, 0.6045, -1.771, 0.6045, -1.771, 0.4174, 0.2917, 0.4174, 0.699, 0.527, 0.699, -2.183, 0.929, -1.881, 0.929, 0.2248, 0.2917, 0.527, -1.771, 0.527, -1.541, 0.2248, 0.06167, 0.2248, 0.699, 0.2867, 2.762, 0.2867, 2.532, 0.5889, 0.929, 0.5889, 0.2917, 0.2867, 0.2917, 2.997, 0.06167, 2.695, 0.06167, 0.5889])
me_cube_003.materials.append(mat_material_005)
me_cube_003.use_remesh_preserve_volume = False
me_cube_003.use_remesh_preserve_attributes = False
me_cube_003.use_mirror_vertex_groups = False
me_cube_003.update()
me_cube_002 = bpy.data.meshes.new('Cube.002')
me_cube_002.from_pydata([(8.762, -0.4703, -0.5252), (8.762, 0.4703, -0.5252), (9.725, 0.5252, -0.5252), (8.762, 0.624, 12.11), (8.762, 1.564, 12.11), (9.725, 0.5691, 12.11), (8.85, 1.619, 12.11), (9.725, 1.619, 12.11), (8.85, 0.5252, -0.5252), (8.85, 0.5691, 12.11), (8.85, -0.5252, -0.5252), (9.725, -0.5252, -0.5252), (9.813, 1.564, 12.11), (9.813, 0.624, 12.11), (9.813, -0.4703, -0.5252), (9.813, 0.4703, -0.5252), (8.85, 0.4703, -0.5252), (8.85, -0.4703, -0.5252), (9.725, 0.4703, -0.5252), (9.725, -0.4703, -0.5252), (9.725, 1.564, 12.11), (9.725, 0.624, 12.11), (8.85, 1.564, 12.11), (8.85, 0.624, 12.11), (2.553, -0.4703, -0.5252), (2.553, 0.4703, -0.5252), (3.516, 0.5252, -0.5252), (2.553, 0.624, 12.11), (2.553, 1.564, 12.11), (3.516, 0.5691, 12.11), (2.641, 1.619, 12.11), (3.516, 1.619, 12.11), (2.641, 0.5252, -0.5252), (2.641, 0.5691, 12.11), (2.641, -0.5252, -0.5252), (3.516, -0.5252, -0.5252), (3.604, 1.564, 12.11), (3.604, 0.624, 12.11), (3.604, -0.4703, -0.5252), (3.604, 0.4703, -0.5252), (2.641, 0.4703, -0.5252), (2.641, -0.4703, -0.5252), (3.516, 0.4703, -0.5252), (3.516, -0.4703, -0.5252), (3.516, 1.564, 12.11), (3.516, 0.624, 12.11), (2.641, 1.564, 12.11), (2.641, 0.624, 12.11), (1.942, 0.624, 13.15), (1.942, 1.564, 13.15), (1.942, 1.619, 12.19), (10.44, 0.624, 13.15), (10.44, 1.564, 13.15), (10.44, 0.5691, 12.19), (10.44, 1.619, 13.06), (10.44, 1.619, 12.19), (1.942, 1.619, 13.06), (10.44, 0.5691, 13.06), (1.942, 0.5691, 13.06), (1.942, 0.5691, 12.19), (10.44, 1.564, 12.1), (10.44, 0.624, 12.1), (1.942, 0.624, 12.1), (1.942, 1.564, 12.1), (1.942, 1.564, 13.06), (1.942, 0.624, 13.06), (1.942, 1.564, 12.19), (1.942, 0.624, 12.19), (10.44, 1.564, 12.19), (10.44, 0.624, 12.19), (10.44, 1.564, 13.06), (10.44, 0.624, 13.06), (8.513, 1.224, 7.897), (8.513, 0.8435, 3.686), (8.513, -0.09707, 3.686), (8.513, 0.2834, 7.897), (8.593, 1.279, 7.897), (8.593, 0.8984, 3.686), (8.593, 0.2285, 7.897), (8.593, -0.152, 3.686), (9.462, 1.224, 7.897), (9.462, 0.8435, 3.686), (9.462, 0.2834, 7.897), (9.462, -0.09707, 3.686), (9.383, 0.2285, 7.897), (9.383, -0.152, 3.686), (9.383, 1.279, 7.897), (9.383, 0.8984, 3.686), (2.904, 1.224, 7.897), (2.904, 0.8435, 3.686), (2.904, -0.09707, 3.686), (2.904, 0.2834, 7.897), (2.983, 1.279, 7.897), (2.983, 0.8984, 3.686), (2.983, 0.2285, 7.897), (2.983, -0.152, 3.686), (3.853, 1.224, 7.897), (3.853, 0.8435, 3.686), (3.853, 0.2834, 7.897), (3.853, -0.09707, 3.686), (3.773, 0.2285, 7.897), (3.773, -0.152, 3.686), (3.773, 1.279, 7.897), (3.773, 0.8984, 3.686)], [], [(79, 74, 0, 10), (73, 77, 8, 1), (81, 83, 14, 15), (19, 18, 15, 14), (10, 17, 19, 11), (13, 12, 20, 21), (12, 7, 20), (11, 19, 14), (9, 23, 3), (22, 6, 4), (0, 17, 10), (5, 13, 21), (23, 22, 4, 3), (0, 1, 16, 17), (85, 79, 10, 11), (18, 2, 15), (74, 73, 1, 0), (83, 85, 11, 14), (87, 81, 15, 2), (1, 8, 16), (5, 21, 23, 9), (95, 90, 24, 34), (89, 93, 32, 25), (97, 99, 38, 39), (43, 42, 39, 38), (34, 41, 43, 35), (37, 36, 44, 45), (36, 31, 44), (35, 43, 38), (33, 47, 27), (46, 30, 28), (24, 41, 34), (29, 37, 45), (47, 46, 28, 27), (24, 25, 40, 41), (101, 95, 34, 35), (42, 26, 39), (90, 89, 25, 24), (99, 101, 35, 38), (103, 97, 39, 26), (25, 32, 40), (29, 45, 47, 33), (57, 51, 48, 58), (52, 54, 56, 49), (68, 55, 54, 70), (60, 61, 62, 63), (67, 66, 63, 62), (58, 65, 67, 59), (65, 64, 66, 67), (61, 60, 68, 69), (69, 68, 70, 71), (60, 55, 68), (59, 67, 62), (57, 71, 51), (64, 56, 50, 66), (70, 54, 52), (48, 65, 58), (53, 61, 69), (71, 70, 52, 51), (48, 49, 64, 65), (53, 57, 58, 59), (66, 50, 63), (51, 52, 49, 48), (61, 53, 59, 62), (55, 60, 63, 50), (49, 56, 64), (53, 69, 71, 57), (9, 3, 75, 78), (78, 75, 74, 79), (4, 6, 76, 72), (72, 76, 77, 73), (12, 13, 82, 80), (80, 82, 83, 81), (5, 9, 78, 84), (84, 78, 79, 85), (3, 4, 72, 75), (75, 72, 73, 74), (13, 5, 84, 82), (82, 84, 85, 83), (7, 12, 80, 86), (86, 80, 81, 87), (33, 27, 91, 94), (94, 91, 90, 95), (28, 30, 92, 88), (88, 92, 93, 89), (36, 37, 98, 96), (96, 98, 99, 97), (29, 33, 94, 100), (100, 94, 95, 101), (27, 28, 88, 91), (91, 88, 89, 90), (37, 29, 100, 98), (98, 100, 101, 99), (31, 36, 96, 102), (102, 96, 97, 103)])
_uv = me_cube_002.uv_layers.new(name='UVMap')
_uv.uv.foreach_set('vector', [-0.05128, 1.151, -0.04661, 1.209, -0.4259, 1.173, -0.4295, 1.146, -0.0451, 1.311, -0.04833, 1.372, -0.4547, 1.308, -0.4412, 1.28, -0.04532, 0.9076, -0.05029, 1.014, -0.4344, 1.034, -0.4456, 0.9328, -0.4491, 1.05, -0.469, 0.9187, -0.4456, 0.9328, -0.4344, 1.034, -0.4295, 1.146, -0.4441, 1.155, -0.4491, 1.05, -0.4352, 1.057, 0.8063, 1.041, 0.8339, 0.944, 0.855, 0.9347, 0.8214, 1.062, 0.8339, 0.944, 0.8463, 0.9148, 0.855, 0.9347, -0.4352, 1.057, -0.4491, 1.05, -0.4344, 1.034, 0.8002, 1.159, 0.8132, 1.166, 0.7984, 1.183, 0.8514, 1.299, 0.844, 1.322, 0.826, 1.29, -0.4259, 1.173, -0.4441, 1.155, -0.4295, 1.146, 0.8054, 1.068, 0.8063, 1.041, 0.8214, 1.062, 0.8132, 1.166, 0.8514, 1.299, 0.826, 1.29, 0.7984, 1.183, -0.4259, 1.173, -0.4412, 1.28, -0.4619, 1.289, -0.4441, 1.155, -0.05177, 1.07, -0.05128, 1.151, -0.4295, 1.146, -0.4352, 1.057, -0.469, 0.9187, -0.4561, 0.8974, -0.4456, 0.9328, -0.04661, 1.209, -0.0451, 1.311, -0.4412, 1.28, -0.4259, 1.173, -0.05029, 1.014, -0.05177, 1.07, -0.4352, 1.057, -0.4344, 1.034, -0.04038, 0.8514, -0.04532, 0.9076, -0.4456, 0.9328, -0.4561, 0.8974, -0.4412, 1.28, -0.4547, 1.308, -0.4619, 1.289, 0.8054, 1.068, 0.8214, 1.062, 0.8132, 1.166, 0.8002, 1.159, -0.05484, 0.6219, -0.0546, 0.6788, -0.4362, 0.6556, -0.4373, 0.6286, -0.0516, 0.7844, -0.04794, 0.8404, -0.4586, 0.7846, -0.4494, 0.7547, -0.04345, 0.3811, -0.0469, 0.4836, -0.4289, 0.5155, -0.4433, 0.406, -0.4451, 0.5313, -0.4673, 0.3949, -0.4433, 0.406, -0.4289, 0.5155, -0.4373, 0.6286, -0.4536, 0.6361, -0.4451, 0.5313, -0.4322, 0.5393, 0.795, 0.5225, 0.8234, 0.4175, 0.845, 0.4106, 0.8113, 0.5413, 0.8234, 0.4175, 0.8395, 0.3908, 0.845, 0.4106, -0.4322, 0.5393, -0.4451, 0.5313, -0.4289, 0.5155, 0.8033, 0.6392, 0.8173, 0.6451, 0.8042, 0.6627, 0.8559, 0.7742, 0.8447, 0.7977, 0.8303, 0.7624, -0.4362, 0.6556, -0.4536, 0.6361, -0.4373, 0.6286, 0.7969, 0.5489, 0.795, 0.5225, 0.8113, 0.5413, 0.8173, 0.6451, 0.8559, 0.7742, 0.8303, 0.7624, 0.8042, 0.6627, -0.4362, 0.6556, -0.4494, 0.7547, -0.469, 0.7662, -0.4536, 0.6361, -0.05257, 0.5412, -0.05484, 0.6219, -0.4373, 0.6286, -0.4322, 0.5393, -0.4673, 0.3949, -0.4582, 0.3734, -0.4433, 0.406, -0.0546, 0.6788, -0.0516, 0.7844, -0.4494, 0.7547, -0.4362, 0.6556, -0.0469, 0.4836, -0.05257, 0.5412, -0.4322, 0.5393, -0.4289, 0.5155, -0.04551, 0.3199, -0.04345, 0.3811, -0.4433, 0.406, -0.4582, 0.3734, -0.4494, 0.7547, -0.4586, 0.7846, -0.469, 0.7662, 0.7969, 0.5489, 0.8113, 0.5413, 0.8173, 0.6451, 0.8033, 0.6392, -0.2756, -0.07933, -0.2714, -0.1682, 0.4132, -0.1708, 0.409, -0.08193, -0.2759, -0.2582, -0.2718, -0.3471, 0.4128, -0.3497, 0.4086, -0.2608, 2.045, 0.2371, 2.051, 0.228, 2.129, 0.2782, 2.123, 0.2876, -0.2714, 0.1895, -0.2759, 0.09948, 0.4086, 0.09687, 0.4132, 0.1869, 2.296, 0.3039, 2.197, 0.239, 2.206, 0.225, 2.305, 0.2903, 2.255, 0.3881, 2.245, 0.3819, 2.296, 0.3039, 2.305, 0.3102, 2.245, 0.3819, 2.146, 0.317, 2.197, 0.239, 2.296, 0.3039, 1.966, 0.3272, 2.031, 0.228, 2.045, 0.2371, 1.98, 0.3363, 1.98, 0.3363, 2.045, 0.2371, 2.123, 0.2876, 2.058, 0.3868, 2.031, 0.228, 2.051, 0.228, 2.045, 0.2371, 2.305, 0.3102, 2.296, 0.3039, 2.305, 0.2903, 2.051, 0.3959, 2.058, 0.3868, 2.071, 0.3959, 2.146, 0.317, 2.137, 0.3107, 2.187, 0.2328, 2.197, 0.239, 2.123, 0.2876, 2.129, 0.2782, 2.137, 0.2967, 2.236, 0.3959, 2.245, 0.3819, 2.255, 0.3881, 1.974, 0.3457, 1.966, 0.3272, 1.98, 0.3363, 2.058, 0.3868, 2.123, 0.2876, 2.137, 0.2967, 2.071, 0.3959, 2.236, 0.3959, 2.137, 0.3306, 2.146, 0.317, 2.245, 0.3819, -0.2718, 0.01061, -0.2756, -0.07933, 0.409, -0.08193, 0.4128, 0.008003, 2.197, 0.239, 2.187, 0.2328, 2.206, 0.225, -0.2714, -0.1682, -0.2759, -0.2582, 0.4086, -0.2608, 0.4132, -0.1708, -0.2759, 0.09948, -0.2718, 0.01061, 0.4128, 0.008003, 0.4086, 0.09687, -0.2756, 0.2783, -0.2714, 0.1895, 0.4132, 0.1869, 0.409, 0.2757, 2.137, 0.3306, 2.137, 0.3107, 2.146, 0.317, 1.974, 0.3457, 1.98, 0.3363, 2.058, 0.3868, 2.051, 0.3959, 0.8002, 1.159, 0.7984, 1.183, 0.4059, 1.217, 0.4033, 1.158, 0.4033, 1.158, 0.4059, 1.217, -0.04661, 1.209, -0.05128, 1.151, 0.826, 1.29, 0.844, 1.322, 0.4285, 1.383, 0.4175, 1.321, 0.4175, 1.321, 0.4285, 1.383, -0.04833, 1.372, -0.0451, 1.311, 0.8339, 0.944, 0.8063, 1.041, 0.4138, 1.016, 0.4257, 0.909, 0.4257, 0.909, 0.4138, 1.016, -0.05029, 1.014, -0.04532, 0.9076, 0.8054, 1.068, 0.8002, 1.159, 0.4033, 1.158, 0.4056, 1.074, 0.4056, 1.074, 0.4033, 1.158, -0.05128, 1.151, -0.05177, 1.07, 0.7984, 1.183, 0.826, 1.29, 0.4175, 1.321, 0.4059, 1.217, 0.4059, 1.217, 0.4175, 1.321, -0.0451, 1.311, -0.04661, 1.209, 0.8063, 1.041, 0.8054, 1.068, 0.4056, 1.074, 0.4138, 1.016, 0.4138, 1.016, 0.4056, 1.074, -0.05177, 1.07, -0.05029, 1.014, 0.8463, 0.9148, 0.8339, 0.944, 0.4257, 0.909, 0.4304, 0.8514, 0.4304, 0.8514, 0.4257, 0.909, -0.04532, 0.9076, -0.04038, 0.8514, 0.8033, 0.6392, 0.8042, 0.6627, 0.4096, 0.6853, 0.4026, 0.6282, 0.4026, 0.6282, 0.4096, 0.6853, -0.0546, 0.6788, -0.05484, 0.6219, 0.8303, 0.7624, 0.8447, 0.7977, 0.4228, 0.8509, 0.4194, 0.7928, 0.4194, 0.7928, 0.4228, 0.8509, -0.04794, 0.8404, -0.0516, 0.7844, 0.8234, 0.4175, 0.795, 0.5225, 0.4055, 0.4841, 0.4192, 0.3808, 0.4192, 0.3808, 0.4055, 0.4841, -0.0469, 0.4836, -0.04345, 0.3811, 0.7969, 0.5489, 0.8033, 0.6392, 0.4026, 0.6282, 0.4019, 0.5437, 0.4019, 0.5437, 0.4026, 0.6282, -0.05484, 0.6219, -0.05257, 0.5412, 0.8042, 0.6627, 0.8303, 0.7624, 0.4194, 0.7928, 0.4096, 0.6853, 0.4096, 0.6853, 0.4194, 0.7928, -0.0516, 0.7844, -0.0546, 0.6788, 0.795, 0.5225, 0.7969, 0.5489, 0.4019, 0.5437, 0.4055, 0.4841, 0.4055, 0.4841, 0.4019, 0.5437, -0.05257, 0.5412, -0.0469, 0.4836, 0.8395, 0.3908, 0.8234, 0.4175, 0.4192, 0.3808, 0.4313, 0.3199, 0.4313, 0.3199, 0.4192, 0.3808, -0.04345, 0.3811, -0.04551, 0.3199])
me_cube_002.materials.append(mat_material_005)
me_cube_002.use_remesh_preserve_volume = False
me_cube_002.use_remesh_preserve_attributes = False
me_cube_002.use_mirror_vertex_groups = False
me_cube_002.update()
me_plane_001 = bpy.data.meshes.new('Plane.001')
me_plane_001.from_pydata([(0.0, 2.002, 1.595), (0.0, 2.002, -1.595), (0.9874, 0.3924, -1.583), (0.0, 1.713, 1.595), (0.0, 1.713, -1.595), (0.5711, 0.8171, -1.589), (0.5711, 0.8171, 1.589), (1.311, 0.3849, -1.561), (1.311, 0.3849, 1.561), (0.0, 2.024, 1.574), (0.0, 2.024, -1.574), (1.0, 0.3796, -1.561), (1.0, 0.3796, 1.561), (0.0, 1.713, 1.574), (0.0, 1.713, -1.574), (0.7584, 0.9667, -1.568), (0.7584, 0.9667, 1.568), (0.5711, 0.8171, 1.568), (0.5711, 0.8171, -1.568), (0.7452, 0.9562, -1.589), (0.7452, 0.9562, 1.589), (1.305, 0.3682, -1.561), (1.305, 0.3682, 1.561), (0.9874, 0.3924, 1.583), (0.9874, 0.3924, 1.561), (0.9874, 0.3924, -1.561), (1.289, 0.3855, -1.583), (1.289, 0.3855, 1.583)], [], [(18, 14, 4, 5), (27, 20, 6, 23), (15, 10, 9, 16), (6, 3, 13, 17), (17, 13, 14, 18), (21, 22, 12, 11), (23, 6, 17, 24), (24, 17, 18, 25), (7, 8, 22, 21), (20, 0, 3, 6), (1, 19, 5, 4), (19, 1, 10, 15), (16, 9, 0, 20), (12, 24, 25, 11), (26, 21, 11, 2), (11, 25, 2), (26, 7, 21), (8, 16, 20, 27), (19, 26, 2, 5), (7, 15, 16, 8), (26, 19, 15, 7), (25, 18, 5, 2), (8, 27, 22), (23, 24, 12), (22, 27, 23, 12)])
me_plane_001.polygons.foreach_set('use_smooth', [True] * 25)
me_plane_001.materials.append(mat_material_002)
me_plane_001.use_remesh_preserve_volume = False
me_plane_001.use_remesh_preserve_attributes = False
me_plane_001.use_mirror_vertex_groups = False
me_plane_001.update()
me_cylinder_003 = bpy.data.meshes.new('Cylinder.003')
me_cylinder_003.from_pydata([(3.0, -3.791, -0.09633), (3.0, -3.791, 4.362), (3.148, -3.852, -0.09633), (3.148, -3.852, 4.362), (3.209, -4.0, -0.09633), (3.209, -4.0, 4.362), (3.148, -4.148, -0.09633), (3.148, -4.148, 4.362), (3.0, -4.209, -0.09633), (3.0, -4.209, 4.362), (2.852, -4.148, -0.09633), (2.852, -4.148, 4.362), (2.791, -4.0, -0.09633), (2.791, -4.0, 4.362), (2.852, -3.852, -0.09633), (2.852, -3.852, 4.362), (2.809, -3.549, 3.04), (2.948, -3.607, 3.04), (3.005, -3.745, 3.04), (2.948, -3.884, 3.04), (2.809, -3.941, 3.04), (2.67, -3.884, 3.04), (2.613, -3.745, 3.04), (2.67, -3.607, 3.04)], [], [(16, 1, 3, 17), (17, 3, 5, 18), (18, 5, 7, 19), (19, 7, 9, 20), (20, 9, 11, 21), (21, 11, 13, 22), (3, 1, 15, 13, 11, 9, 7, 5), (23, 15, 1, 16), (22, 13, 15, 23), (0, 2, 4, 6, 8, 10, 12, 14), (0, 16, 17, 2), (2, 17, 18, 4), (4, 18, 19, 6), (6, 19, 20, 8), (8, 20, 21, 10), (10, 21, 22, 12), (14, 23, 16, 0), (12, 22, 23, 14)])
me_cylinder_003.polygons.foreach_set('use_smooth', [True] * 18)
_uv = me_cylinder_003.uv_layers.new(name='UVMap')
_uv.uv.foreach_set('vector', [0.5028, 0.5448, 1.381, 0.5747, 1.382, 0.6961, 0.5036, 0.6636, 0.5036, 0.6636, 1.382, 0.6961, 1.38, 0.8182, 0.5059, 0.7866, 0.5059, 0.7866, 1.38, 0.8182, 1.379, 0.9367, 0.5037, 0.9135, 0.5037, 0.9135, 1.379, 0.9367, 1.381, 1.047, 0.4988, 1.041, 0.4988, 1.041, 1.381, 1.047, 1.383, 1.166, 0.4882, 1.165, 0.4882, 1.165, 1.383, 1.166, 1.381, 1.282, 0.4771, 1.285, 1.343, -0.4223, 1.254, -0.4223, 1.191, -0.3593, 1.191, -0.2703, 1.254, -0.2073, 1.343, -0.2073, 1.406, -0.2703, 1.406, -0.3593, 0.5072, 0.4278, 1.385, 0.4618, 1.381, 0.5747, 0.5028, 0.5448, 0.4771, 1.285, 1.381, 1.282, 1.366, 1.399, 0.4705, 1.402, 1.039, -0.4223, 1.128, -0.4223, 1.191, -0.3593, 1.191, -0.2703, 1.128, -0.2073, 1.039, -0.2073, 0.9758, -0.2703, 0.9758, -0.3593, -0.3917, 0.5457, 0.5028, 0.5448, 0.5036, 0.6636, -0.4063, 0.6601, -0.4063, 0.6601, 0.5036, 0.6636, 0.5059, 0.7866, -0.4228, 0.7713, -0.4228, 0.7713, 0.5059, 0.7866, 0.5037, 0.9135, -0.436, 0.88, -0.436, 0.88, 0.5037, 0.9135, 0.4988, 1.041, -0.4333, 0.9897, -0.4333, 0.9897, 0.4988, 1.041, 0.4882, 1.165, -0.4261, 1.101, -0.4261, 1.101, 0.4882, 1.165, 0.4771, 1.285, -0.4189, 1.215, -0.3839, 0.4278, 0.5072, 0.4278, 0.5028, 0.5448, -0.3917, 0.5457, -0.4189, 1.215, 0.4771, 1.285, 0.4705, 1.402, -0.4174, 1.332])
me_cylinder_003.materials.append(mat_material_005)
me_cylinder_003.use_remesh_preserve_volume = False
me_cylinder_003.use_remesh_preserve_attributes = False
me_cylinder_003.use_mirror_vertex_groups = False
me_cylinder_003.update()
me_plane = bpy.data.meshes.new('Plane')
me_plane.from_pydata([(1.0, -1.0, 1.333), (-1.0, -1.0, 1.333), (1.0, 0.4424, 1.333), (-1.0, 0.4424, 1.333), (1.0, -1.0, -1.333), (-1.0, -1.0, -1.333), (1.0, 0.4424, -1.333), (-1.0, 0.4424, -1.333), (0.9454, 0.1976, 1.26), (-0.9454, 0.1976, -1.26), (0.9454, 0.1976, -1.26), (-0.9454, 0.1976, 1.26), (0.9448, -0.1899, -1.26), (0.9448, -0.1899, 1.26), (-0.9448, -0.1899, -1.26), (-0.9448, -0.1899, 1.26), (0.0, -1.0, 1.333), (0.0, 1.776, 1.497), (0.0, -0.1899, 1.26), (0.0, 0.1976, 1.26), (0.0, -0.1899, -1.26), (0.0, 0.1976, -1.26), (0.0, -1.0, -1.333), (0.0, 1.776, -1.497)], [], [(18, 15, 1, 16), (14, 5, 1, 15), (20, 12, 4, 22), (23, 6, 10, 21), (12, 10, 8, 13), (4, 12, 13, 0), (17, 3, 11, 19), (9, 14, 15, 11), (19, 11, 15, 18), (7, 9, 11, 3), (21, 10, 12, 20), (10, 6, 2, 8), (13, 18, 16, 0), (2, 17, 19, 8), (8, 19, 18, 13), (7, 23, 21, 9), (14, 20, 22, 5), (9, 21, 20, 14)])
me_plane.polygons.foreach_set('use_smooth', [True] * 18)
me_plane.materials.append(mat_material_003)
me_plane.use_remesh_preserve_volume = False
me_plane.use_remesh_preserve_attributes = False
me_plane.use_mirror_vertex_groups = False
me_plane.update()

# ---- objects
ob_cube_006 = bpy.data.objects.new('Cube.006', me_cube_001)
ob_cylinder_002 = bpy.data.objects.new('Cylinder.002', me_cylinder_002)
ob_cube_005 = bpy.data.objects.new('Cube.005', me_cube_000)
ob_camera = bpy.data.objects.new('Camera', cam_camera_001)
ob_sun = bpy.data.objects.new('Sun', light_sun)
ob_plane_002 = bpy.data.objects.new('Plane.002', me_plane_002)
ob_cube_004 = bpy.data.objects.new('Cube.004', me_cube_006)
ob_cylinder_001 = bpy.data.objects.new('Cylinder.001', me_cylinder_001)
ob_cube_003 = bpy.data.objects.new('Cube.003', me_cube_005)
ob_cube_002 = bpy.data.objects.new('Cube.002', me_cube_004)
ob_cube_001 = bpy.data.objects.new('Cube.001', me_cube_003)
ob_cube = bpy.data.objects.new('Cube', me_cube_002)
ob_plane_001 = bpy.data.objects.new('Plane.001', me_plane_001)
ob_cylinder = bpy.data.objects.new('Cylinder', me_cylinder_003)
ob_plane = bpy.data.objects.new('Plane', me_plane)

# ---- transforms, parenting, visibility, modifiers, constraints
ob_cube_006.location = (1.59, -3.901, 1.985)
ob_cube_006.rotation_euler = (-0.0681, -1.511e-17, 5.148e-19)
ob_cube_006.scale = (0.1208, 0.1208, 0.1208)
ob_cube_006.lineart.crease_threshold = 0.0
_m = ob_cube_006.modifiers.new('Subsurf', 'SUBSURF')
_m.uv_smooth = 'PRESERVE_CORNERS'
_m.quality = 2
_m.show_only_control_edges = False
ob_cylinder_002.location = (1.597, -3.947, 1.848)
ob_cylinder_002.rotation_euler = (1.503, -1.511e-17, 5.148e-19)
ob_cylinder_002.scale = (0.1123, 0.1123, 0.1123)
ob_cylinder_002.lineart.crease_threshold = 0.0
_m = ob_cylinder_002.modifiers.new('Subsurf', 'SUBSURF')
_m.uv_smooth = 'PRESERVE_CORNERS'
_m.quality = 2
_m.show_only_control_edges = False
ob_cube_005.location = (0.0, -4.102, 0.5629)
ob_cube_005.scale = (0.2178, 0.2178, 0.2178)
ob_cube_005.lineart.crease_threshold = 0.0
ob_camera.location = (12.74, -24.04, 10.43)
ob_camera.rotation_euler = (1.316, 7.88e-08, 0.497)
ob_camera.lineart.crease_threshold = 0.0
ob_sun.location = (11.97, -8.57, 17.37)
ob_sun.rotation_euler = (0.7234, -0.03034, 1.125)
ob_sun.lineart.crease_threshold = 0.0
ob_plane_002.location = (0.0, 0.0, 0.5248)
ob_plane_002.scale = (8.747, 8.747, 8.747)
ob_plane_002.lineart.crease_threshold = 0.0
_m = ob_plane_002.modifiers.new('Subsurf', 'SUBSURF')
_m.uv_smooth = 'PRESERVE_CORNERS'
_m.quality = 2
_m.levels = 2
_m.show_only_control_edges = False
ob_cube_004.location = (1.861, -2.609e-07, 7.464)
ob_cube_004.scale = (0.4154, 0.4154, 0.4154)
ob_cube_004.lineart.crease_threshold = 0.0
ob_cylinder_001.location = (0.0, -0.5097, 9.464)
ob_cylinder_001.rotation_euler = (1.571, 0.0, 0.0)
ob_cylinder_001.scale = (0.267, 0.267, 5.73)
ob_cylinder_001.lineart.crease_threshold = 0.0
ob_cube_003.location = (0.0, -4.102, 0.5629)
ob_cube_003.scale = (0.2178, 0.2178, 0.2178)
ob_cube_003.lineart.crease_threshold = 0.0
ob_cube_002.location = (0.0, -4.102, 0.5629)
ob_cube_002.scale = (0.2178, 0.2178, 0.2178)
ob_cube_002.lineart.crease_threshold = 0.0
ob_cube_001.location = (0.0, 0.0, 0.5629)
ob_cube_001.lineart.crease_threshold = 0.0
ob_cube.location = (0.0, -4.102, 0.5629)
ob_cube.scale = (0.2178, 0.2178, 0.2178)
ob_cube.lineart.crease_threshold = 0.0
ob_plane_001.location = (0.0, 0.0, 3.563)
ob_plane_001.rotation_euler = (1.571, 0.0, 0.0)
ob_plane_001.scale = (3.0, 3.0, 3.0)
ob_plane_001.lineart.crease_threshold = 0.0
_m = ob_plane_001.modifiers.new('Mirror', 'MIRROR')
_m.use_clip = True
ob_cylinder.location = (0.0, 0.0, 0.5629)
ob_cylinder.lineart.crease_threshold = 0.0
_m = ob_cylinder.modifiers.new('Mirror', 'MIRROR')
_m.use_axis = (True, True, False)
ob_plane.location = (0.0, 0.0, 3.563)
ob_plane.rotation_euler = (1.571, 0.0, 0.0)
ob_plane.scale = (3.0, 3.0, 3.0)
ob_plane.lineart.crease_threshold = 0.0

# ---- collection membership
col_collection_1.objects.link(ob_cube_006)
col_collection_1.objects.link(ob_cylinder_002)
col_collection_1.objects.link(ob_cube_005)
col_collection_1.objects.link(ob_camera)
col_collection_1.objects.link(ob_sun)
col_collection_1.objects.link(ob_plane_002)
col_collection_1.objects.link(ob_cube_004)
col_collection_1.objects.link(ob_cylinder_001)
col_collection_1.objects.link(ob_cube_003)
col_collection_1.objects.link(ob_cube_002)
col_collection_1.objects.link(ob_cube_001)
col_collection_1.objects.link(ob_cube)
col_collection_1.objects.link(ob_plane_001)
col_collection_1.objects.link(ob_cylinder)
col_collection_1.objects.link(ob_plane)

# ---- scene / render settings (as saved in the file)
scene.camera = ob_camera
scene.frame_start = 1; scene.frame_end = 250; scene.frame_set(0)
scene.render.engine = 'BLENDER_EEVEE_NEXT'
scene.render.image_settings.color_mode = 'RGB'
scene.render.image_settings.compression = 90
scene.render.dither_intensity = 0.0
scene.render.bake_margin = 2
scene.render.bake_bias = 0.0
scene.cycles.use_denoising = False
scene.cycles.samples = 50
scene.cycles.sampling_pattern = 'TABULATED_SOBOL'
scene.cycles.light_sampling_threshold = 0.0
scene.cycles.use_adaptive_sampling = False
scene.cycles.use_light_tree = False
scene.cycles.blur_glossy = 0.0
scene.cycles.volume_bounces = 1
scene.cycles.pixel_filter_type = 'GAUSSIAN'
scene.cycles.sample_clamp_indirect = 0.0
scene.view_settings.view_transform = 'Standard'
bpy.context.view_layer.update()
